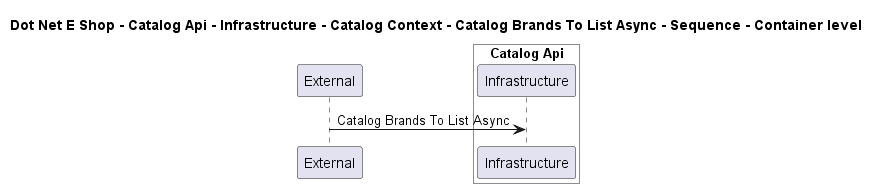

The diagram above was rendered by PlantUML. Its source (embedded in the PNG):
@startuml

title Dot Net E Shop - Catalog Api - Infrastructure - Catalog Context - Catalog Brands To List Async - Sequence - Container level

participant "External" as C4InterFlow.SoftwareSystems.ExternalSystem

box "Catalog Api" #White
    participant "Infrastructure" as DotNetEShop.SoftwareSystems.CatalogApi.Containers.Infrastructure
end box


C4InterFlow.SoftwareSystems.ExternalSystem -> DotNetEShop.SoftwareSystems.CatalogApi.Containers.Infrastructure : Catalog Brands To List Async


@enduml